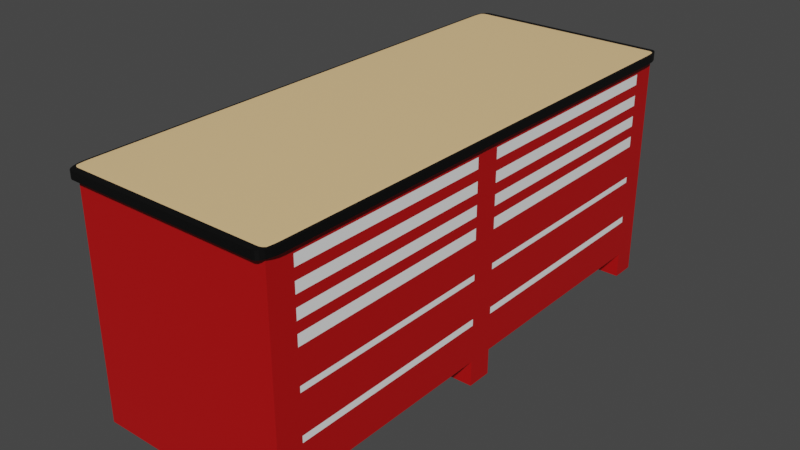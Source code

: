 # Source: Tool_Drawers.blend  (saved by Blender 3.1.7; exported with 4.5.12 LTS)
import bpy
from mathutils import Matrix  # noqa: F401  (used for matrix-valued properties, if any)

bpy.ops.wm.read_factory_settings(use_empty=True)
scene = bpy.context.scene
scene.name = 'Scene'

# ---- collections
col_collection = bpy.data.collections.new('Collection'); scene.collection.children.link(col_collection)

# ---- materials (node trees are filled in below, after node groups)
mat_material_001 = bpy.data.materials.new('Material.001')
mat_material_001.use_transparent_shadow = False
mat_material_002 = bpy.data.materials.new('Material.002')
mat_material_002.use_transparent_shadow = False
mat_material_003 = bpy.data.materials.new('Material.003')
mat_material_003.use_transparent_shadow = False
mat_material_004 = bpy.data.materials.new('Material.004')
mat_material_004.use_transparent_shadow = False

# ---- material node trees
mat_material_001.use_nodes = True; mat_material_001.node_tree.nodes.clear()
_N = mat_material_001.node_tree.nodes; _L = mat_material_001.node_tree.links
n0 = _N.new('ShaderNodeBsdfPrincipled'); n0.name = 'Principled BSDF'; n0.location = (10, 300)
n0.distribution = 'GGX'
n0.subsurface_method = 'RANDOM_WALK_SKIN'
n0.inputs[0].default_value = (0.4735, 0.002428, 0.003035, 1.0)
n0.inputs[3].default_value = 1.45
n0.inputs[27].default_value = (0.0, 0.0, 0.0, 1.0)
n0.inputs[28].default_value = 1.0
n1 = _N.new('ShaderNodeOutputMaterial'); n1.name = 'Material Output'; n1.location = (300, 300)
_L.new(n0.outputs[0], n1.inputs[0])
n1.is_active_output = True
mat_material_002.use_nodes = True; mat_material_002.node_tree.nodes.clear()
_N = mat_material_002.node_tree.nodes; _L = mat_material_002.node_tree.links
n0 = _N.new('ShaderNodeBsdfPrincipled'); n0.name = 'Principled BSDF'; n0.location = (10, 300)
n0.distribution = 'GGX'
n0.subsurface_method = 'RANDOM_WALK_SKIN'
n0.inputs[0].default_value = (1.0, 1.0, 1.0, 1.0)
n0.inputs[3].default_value = 1.45
n0.inputs[27].default_value = (0.0, 0.0, 0.0, 1.0)
n0.inputs[28].default_value = 1.0
n1 = _N.new('ShaderNodeOutputMaterial'); n1.name = 'Material Output'; n1.location = (300, 300)
_L.new(n0.outputs[0], n1.inputs[0])
n1.is_active_output = True
mat_material_003.use_nodes = True; mat_material_003.node_tree.nodes.clear()
_N = mat_material_003.node_tree.nodes; _L = mat_material_003.node_tree.links
n0 = _N.new('ShaderNodeBsdfPrincipled'); n0.name = 'Principled BSDF'; n0.location = (10, 300)
n0.distribution = 'GGX'
n0.subsurface_method = 'RANDOM_WALK_SKIN'
n0.inputs[0].default_value = (0.9301, 0.624, 0.3005, 1.0)
n0.inputs[3].default_value = 1.45
n0.inputs[27].default_value = (0.0, 0.0, 0.0, 1.0)
n0.inputs[28].default_value = 1.0
n1 = _N.new('ShaderNodeOutputMaterial'); n1.name = 'Material Output'; n1.location = (300, 300)
_L.new(n0.outputs[0], n1.inputs[0])
n1.is_active_output = True
mat_material_004.use_nodes = True; mat_material_004.node_tree.nodes.clear()
_N = mat_material_004.node_tree.nodes; _L = mat_material_004.node_tree.links
n0 = _N.new('ShaderNodeBsdfPrincipled'); n0.name = 'Principled BSDF'; n0.location = (10, 300)
n0.distribution = 'GGX'
n0.subsurface_method = 'RANDOM_WALK_SKIN'
n0.inputs[0].default_value = (0.0, 0.0, 0.0, 1.0)
n0.inputs[3].default_value = 1.45
n0.inputs[27].default_value = (0.0, 0.0, 0.0, 1.0)
n0.inputs[28].default_value = 1.0
n1 = _N.new('ShaderNodeOutputMaterial'); n1.name = 'Material Output'; n1.location = (300, 300)
_L.new(n0.outputs[0], n1.inputs[0])
n1.is_active_output = True

# ---- world
world_world = bpy.data.worlds.new('World'); scene.world = world_world
world_world.use_nodes = True; world_world.node_tree.nodes.clear()
_N = world_world.node_tree.nodes; _L = world_world.node_tree.links
n0 = _N.new('ShaderNodeOutputWorld'); n0.name = 'World Output'; n0.location = (300, 300)
n1 = _N.new('ShaderNodeBackground'); n1.name = 'Background'; n1.location = (10, 300)
n1.inputs[0].default_value = (0.05088, 0.05088, 0.05088, 1.0)
_L.new(n1.outputs[0], n0.inputs[0])
n0.is_active_output = True
world_world.color = (0.05088, 0.05088, 0.05088)
world_world.use_sun_shadow = False
world_world.sun_shadow_jitter_overblur = 0.0

# ---- meshes
me_cube_001 = bpy.data.meshes.new('Cube.001')
me_cube_001.from_pydata([(-1.0, -1.0, -1.0), (-1.0, -1.0, 1.0), (-1.0, 1.0, -1.0), (-1.0, 1.0, 1.0), (1.0, -1.0, -1.0), (1.0, -1.0, 1.0), (1.0, 1.0, -1.0), (1.0, 1.0, 1.0), (-1.0, -0.9, -1.0), (-1.0, -0.9, 1.0), (1.0, -0.9, -1.0), (1.0, -0.9, 1.0), (-1.0, 0.905, 1.0), (1.0, 0.905, -1.0), (-1.0, 0.905, -1.0), (1.0, 0.905, 1.0), (-1.0, -0.08775, -1.0), (1.0, -0.08775, 1.0), (-1.0, -0.08775, 1.0), (1.0, -0.08775, -1.0), (-1.0, 0.01152, 1.0), (1.0, 0.01152, -1.0), (-1.0, 0.01152, -1.0), (1.0, 0.01152, 1.0), (-1.0, -0.9, -1.248), (-1.0, -1.0, -1.248), (1.0, 1.0, -1.248), (-1.0, 1.0, -1.248), (1.0, 0.905, -1.248), (1.0, -1.0, -1.248), (1.0, -0.9, -1.248), (-1.0, 0.905, -1.248), (-1.0, 0.01152, -1.248), (-1.0, -0.08775, -1.248), (1.0, -0.08775, -1.248), (1.0, 0.01152, -1.248), (-1.0, -1.0, 0.2787), (-1.0, 1.0, 0.2787), (1.0, 1.0, 0.2787), (1.0, -1.0, 0.2787), (1.0, -0.9, 0.2787), (-1.0, -0.9, 0.2787), (1.0, 0.905, 0.2787), (-1.0, 0.905, 0.2787), (-1.0, -0.08775, 0.2787), (1.0, -0.08775, 0.2787), (1.0, 0.01152, 0.2787), (-1.0, 0.01152, 0.2787), (-1.0, 1.0, -0.1475), (-1.0, 1.0, -0.5738), (1.0, 1.0, -0.1475), (1.0, 1.0, -0.5738), (1.0, -1.0, -0.1475), (1.0, -1.0, -0.5738), (1.0, -0.9, -0.1475), (1.0, -0.9, -0.5738), (-1.0, -0.9, -0.1475), (-1.0, -0.9, -0.5738), (1.0, 0.905, -0.1475), (1.0, 0.905, -0.5738), (-1.0, 0.905, -0.1475), (-1.0, 0.905, -0.5738), (-1.0, -0.08775, -0.1475), (-1.0, -0.08775, -0.5738), (1.0, -0.08775, -0.1475), (1.0, -0.08775, -0.5738), (1.0, 0.01152, -0.1475), (1.0, 0.01152, -0.5738), (-1.0, 0.01152, -0.1475), (-1.0, 0.01152, -0.5738), (-1.0, -1.0, -0.5738), (-1.0, -1.0, -0.1475), (-1.0, 1.0, -0.2049), (1.0, 1.0, -0.2049), (1.0, -1.0, -0.2049), (1.0, -0.9, -0.2049), (-1.0, -0.9, -0.2049), (1.0, 0.905, -0.2049), (-1.0, 0.905, -0.2049), (-1.0, -0.08775, -0.2049), (1.0, -0.08775, -0.2049), (1.0, 0.01152, -0.2049), (-1.0, 0.01152, -0.2049), (-1.0, -1.0, -0.2049), (-1.0, 1.0, -0.6377), (1.0, 1.0, -0.6377), (1.0, -1.0, -0.6377), (1.0, -0.9, -0.6377), (-1.0, -0.9, -0.6377), (1.0, 0.905, -0.6377), (-1.0, 0.905, -0.6377), (-1.0, -0.08775, -0.6377), (1.0, -0.08775, -0.6377), (1.0, 0.01152, -0.6377), (-1.0, 0.01152, -0.6377), (-1.0, -1.0, -0.6377), (-1.0, -1.0, 0.3817), (-1.0, -1.0, 0.4848), (-1.0, -1.0, 0.5878), (-1.0, -1.0, 0.6909), (-1.0, -1.0, 0.7939), (-1.0, -1.0, 0.897), (-1.0, 1.0, 0.897), (-1.0, 1.0, 0.7939), (-1.0, 1.0, 0.6909), (-1.0, 1.0, 0.5878), (-1.0, 1.0, 0.4848), (-1.0, 1.0, 0.3817), (1.0, 1.0, 0.897), (1.0, 1.0, 0.7939), (1.0, 1.0, 0.6909), (1.0, 1.0, 0.5878), (1.0, 1.0, 0.4848), (1.0, 1.0, 0.3817), (1.0, -1.0, 0.897), (1.0, -1.0, 0.7939), (1.0, -1.0, 0.6909), (1.0, -1.0, 0.5878), (1.0, -1.0, 0.4848), (1.0, -1.0, 0.3817), (1.0, -0.9, 0.897), (1.0, -0.9, 0.7939), (1.0, -0.9, 0.6909), (1.0, -0.9, 0.5878), (1.0, -0.9, 0.4848), (1.0, -0.9, 0.3817), (-1.0, -0.9, 0.897), (-1.0, -0.9, 0.7939), (-1.0, -0.9, 0.6909), (-1.0, -0.9, 0.5878), (-1.0, -0.9, 0.4848), (-1.0, -0.9, 0.3817), (1.0, 0.905, 0.897), (1.0, 0.905, 0.7939), (1.0, 0.905, 0.6909), (1.0, 0.905, 0.5878), (1.0, 0.905, 0.4848), (1.0, 0.905, 0.3817), (-1.0, 0.905, 0.897), (-1.0, 0.905, 0.7939), (-1.0, 0.905, 0.6909), (-1.0, 0.905, 0.5878), (-1.0, 0.905, 0.4848), (-1.0, 0.905, 0.3817), (-1.0, -0.08775, 0.897), (-1.0, -0.08775, 0.7939), (-1.0, -0.08775, 0.6909), (-1.0, -0.08775, 0.5878), (-1.0, -0.08775, 0.4848), (-1.0, -0.08775, 0.3817), (1.0, -0.08775, 0.897), (1.0, -0.08775, 0.7939), (1.0, -0.08775, 0.6909), (1.0, -0.08775, 0.5878), (1.0, -0.08775, 0.4848), (1.0, -0.08775, 0.3817), (1.0, 0.01152, 0.897), (1.0, 0.01152, 0.7939), (1.0, 0.01152, 0.6909), (1.0, 0.01152, 0.5878), (1.0, 0.01152, 0.4848), (1.0, 0.01152, 0.3817), (-1.0, 0.01152, 0.897), (-1.0, 0.01152, 0.7939), (-1.0, 0.01152, 0.6909), (-1.0, 0.01152, 0.5878), (-1.0, 0.01152, 0.4848), (-1.0, 0.01152, 0.3817), (-1.0, -1.0, -0.04098), (-1.0, -1.0, 0.06557), (-1.0, -1.0, 0.1721), (-1.0, 1.0, 0.1721), (-1.0, 1.0, 0.06557), (-1.0, 1.0, -0.04098), (1.0, 1.0, 0.1721), (1.0, 1.0, 0.06557), (1.0, 1.0, -0.04098), (1.0, -1.0, 0.1721), (1.0, -1.0, 0.06557), (1.0, -1.0, -0.04098), (1.0, -0.9, 0.1721), (1.0, -0.9, 0.06557), (1.0, -0.9, -0.04098), (-1.0, -0.9, 0.1721), (-1.0, -0.9, 0.06557), (-1.0, -0.9, -0.04098), (1.0, 0.905, 0.1721), (1.0, 0.905, 0.06557), (1.0, 0.905, -0.04098), (-1.0, 0.905, 0.1721), (-1.0, 0.905, 0.06557), (-1.0, 0.905, -0.04098), (-1.0, -0.08775, 0.1721), (-1.0, -0.08775, 0.06557), (-1.0, -0.08775, -0.04098), (1.0, -0.08775, 0.1721), (1.0, -0.08775, 0.06557), (1.0, -0.08775, -0.04098), (1.0, 0.01152, 0.1721), (1.0, 0.01152, 0.06557), (1.0, 0.01152, -0.04098), (-1.0, 0.01152, 0.1721), (-1.0, 0.01152, 0.06557), (-1.0, 0.01152, -0.04098)], [], [(138, 12, 3, 102), (102, 3, 7, 108), (120, 11, 5, 114), (114, 5, 1, 101), (14, 2, 27, 31), (11, 9, 1, 5), (17, 18, 9, 11), (16, 19, 10, 8), (150, 17, 11, 120), (101, 1, 9, 126), (108, 7, 15, 132), (13, 14, 31, 28), (7, 3, 12, 15), (162, 20, 12, 138), (126, 9, 18, 144), (156, 23, 17, 150), (16, 22, 32, 33), (23, 20, 18, 17), (15, 12, 20, 23), (14, 13, 21, 22), (132, 15, 23, 156), (144, 18, 20, 162), (24, 30, 29, 25), (27, 26, 28, 31), (32, 35, 34, 33), (21, 19, 34, 35), (4, 0, 25, 29), (19, 16, 33, 34), (8, 10, 30, 24), (0, 8, 24, 25), (22, 21, 35, 32), (6, 13, 28, 26), (10, 4, 29, 30), (2, 6, 26, 27), (192, 44, 47, 201), (186, 42, 46, 198), (198, 46, 45, 195), (183, 41, 44, 192), (201, 47, 43, 189), (174, 38, 42, 186), (170, 36, 41, 183), (195, 45, 40, 180), (177, 39, 36, 170), (180, 40, 39, 177), (171, 37, 38, 174), (189, 43, 37, 171), (90, 61, 49, 84), (78, 60, 48, 72), (84, 49, 51, 85), (72, 48, 50, 73), (87, 55, 53, 86), (75, 54, 52, 74), (86, 53, 70, 95), (74, 52, 71, 83), (92, 65, 55, 87), (80, 64, 54, 75), (95, 70, 57, 88), (83, 71, 56, 76), (85, 51, 59, 89), (73, 50, 58, 77), (94, 69, 61, 90), (82, 68, 60, 78), (88, 57, 63, 91), (76, 56, 62, 79), (93, 67, 65, 92), (81, 66, 64, 80), (89, 59, 67, 93), (77, 58, 66, 81), (91, 63, 69, 94), (79, 62, 68, 82), (63, 79, 82, 69), (59, 77, 81, 67), (67, 81, 80, 65), (57, 76, 79, 63), (69, 82, 78, 61), (51, 73, 77, 59), (70, 83, 76, 57), (65, 80, 75, 55), (53, 74, 83, 70), (55, 75, 74, 53), (49, 72, 73, 51), (61, 78, 72, 49), (16, 91, 94, 22), (13, 89, 93, 21), (21, 93, 92, 19), (8, 88, 91, 16), (22, 94, 90, 14), (6, 85, 89, 13), (0, 95, 88, 8), (19, 92, 87, 10), (4, 86, 95, 0), (10, 87, 86, 4), (2, 84, 85, 6), (14, 90, 84, 2), (44, 149, 167, 47), (149, 148, 166, 167), (148, 147, 165, 166), (147, 146, 164, 165), (146, 145, 163, 164), (145, 144, 162, 163), (42, 137, 161, 46), (137, 136, 160, 161), (136, 135, 159, 160), (135, 134, 158, 159), (134, 133, 157, 158), (133, 132, 156, 157), (46, 161, 155, 45), (161, 160, 154, 155), (160, 159, 153, 154), (159, 158, 152, 153), (158, 157, 151, 152), (157, 156, 150, 151), (41, 131, 149, 44), (131, 130, 148, 149), (130, 129, 147, 148), (129, 128, 146, 147), (128, 127, 145, 146), (127, 126, 144, 145), (47, 167, 143, 43), (167, 166, 142, 143), (166, 165, 141, 142), (165, 164, 140, 141), (164, 163, 139, 140), (163, 162, 138, 139), (38, 113, 137, 42), (113, 112, 136, 137), (112, 111, 135, 136), (111, 110, 134, 135), (110, 109, 133, 134), (109, 108, 132, 133), (36, 96, 131, 41), (96, 97, 130, 131), (97, 98, 129, 130), (98, 99, 128, 129), (99, 100, 127, 128), (100, 101, 126, 127), (45, 155, 125, 40), (155, 154, 124, 125), (154, 153, 123, 124), (153, 152, 122, 123), (152, 151, 121, 122), (151, 150, 120, 121), (39, 119, 96, 36), (119, 118, 97, 96), (118, 117, 98, 97), (117, 116, 99, 98), (116, 115, 100, 99), (115, 114, 101, 100), (40, 125, 119, 39), (125, 124, 118, 119), (124, 123, 117, 118), (123, 122, 116, 117), (122, 121, 115, 116), (121, 120, 114, 115), (37, 107, 113, 38), (107, 106, 112, 113), (106, 105, 111, 112), (105, 104, 110, 111), (104, 103, 109, 110), (103, 102, 108, 109), (43, 143, 107, 37), (143, 142, 106, 107), (142, 141, 105, 106), (141, 140, 104, 105), (140, 139, 103, 104), (139, 138, 102, 103), (60, 191, 173, 48), (191, 190, 172, 173), (190, 189, 171, 172), (48, 173, 176, 50), (173, 172, 175, 176), (172, 171, 174, 175), (54, 182, 179, 52), (182, 181, 178, 179), (181, 180, 177, 178), (52, 179, 168, 71), (179, 178, 169, 168), (178, 177, 170, 169), (64, 197, 182, 54), (197, 196, 181, 182), (196, 195, 180, 181), (71, 168, 185, 56), (168, 169, 184, 185), (169, 170, 183, 184), (50, 176, 188, 58), (176, 175, 187, 188), (175, 174, 186, 187), (68, 203, 191, 60), (203, 202, 190, 191), (202, 201, 189, 190), (56, 185, 194, 62), (185, 184, 193, 194), (184, 183, 192, 193), (66, 200, 197, 64), (200, 199, 196, 197), (199, 198, 195, 196), (58, 188, 200, 66), (188, 187, 199, 200), (187, 186, 198, 199), (62, 194, 203, 68), (194, 193, 202, 203), (193, 192, 201, 202)])
me_cube_001.polygons.foreach_set('material_index', [0, 0, 0, 0, 0, 0, 0, 0, 0, 0, 0, 0, 0, 0, 0, 0, 0, 0, 0, 0, 0, 0, 0, 0, 0, 0, 0, 0, 0, 0, 0, 0, 0, 0, 0, 1, 0, 0, 0, 0, 0, 1, 0, 0, 0, 0, 0, 0, 0, 0, 0, 0, 0, 0, 1, 1, 0, 0, 0, 0, 0, 0, 0, 0, 0, 0, 1, 1, 0, 0, 0, 0, 0, 0, 0, 0, 0, 0, 0, 0, 0, 0, 0, 0, 0, 0, 0, 0, 0, 0, 0, 0, 0, 0, 0, 0, 0, 0, 0, 0, 0, 1, 0, 1, 0, 1, 0, 0, 0, 0, 0, 0, 0, 0, 0, 0, 0, 0, 0, 0, 0, 0, 0, 0, 0, 0, 0, 0, 0, 0, 0, 0, 0, 0, 0, 0, 0, 1, 0, 1, 0, 1, 0, 0, 0, 0, 0, 0, 0, 0, 0, 0, 0, 0, 0, 0, 0, 0, 0, 0, 0, 0, 0, 0, 0, 0, 0, 0, 0, 0, 0, 0, 0, 0, 0, 0, 0, 0, 0, 0, 0, 0, 0, 0, 0, 0, 0, 0, 0, 0, 0, 0, 0, 0, 0, 0, 0, 0, 0, 0, 0, 0])
_uv = me_cube_001.uv_layers.new(name='UVMap')
_uv.uv.foreach_set('vector', [0.6121, 0.2381, 0.625, 0.2381, 0.625, 0.25, 0.6121, 0.25, 0.6121, 0.25, 0.625, 0.25, 0.625, 0.5, 0.6121, 0.5, 0.6121, 0.7375, 0.625, 0.7375, 0.625, 0.75, 0.6121, 0.75, 0.6121, 0.75, 0.625, 0.75, 0.625, 1.0, 0.6121, 1.0, 0.375, 0.2381, 0.375, 0.25, 0.375, 0.25, 0.375, 0.2381, 0.625, 0.7375, 0.875, 0.7375, 0.875, 0.75, 0.625, 0.75, 0.625, 0.636, 0.875, 0.636, 0.875, 0.7375, 0.625, 0.7375, 0.125, 0.636, 0.375, 0.636, 0.375, 0.7375, 0.125, 0.7375, 0.6121, 0.636, 0.625, 0.636, 0.625, 0.7375, 0.6121, 0.7375, 0.6121, 0.0, 0.625, 0.0, 0.625, 0.0125, 0.6121, 0.0125, 0.6121, 0.5, 0.625, 0.5, 0.625, 0.5119, 0.6121, 0.5119, 0.375, 0.5119, 0.125, 0.5119, 0.125, 0.5119, 0.375, 0.5119, 0.625, 0.5, 0.875, 0.5, 0.875, 0.5119, 0.625, 0.5119, 0.6121, 0.1264, 0.625, 0.1264, 0.625, 0.2381, 0.6121, 0.2381, 0.6121, 0.0125, 0.625, 0.0125, 0.625, 0.114, 0.6121, 0.114, 0.6121, 0.6236, 0.625, 0.6236, 0.625, 0.636, 0.6121, 0.636, 0.375, 0.114, 0.375, 0.1264, 0.375, 0.1264, 0.375, 0.114, 0.625, 0.6236, 0.875, 0.6236, 0.875, 0.636, 0.625, 0.636, 0.625, 0.5119, 0.875, 0.5119, 0.875, 0.6236, 0.625, 0.6236, 0.125, 0.5119, 0.375, 0.5119, 0.375, 0.6236, 0.125, 0.6236, 0.6121, 0.5119, 0.625, 0.5119, 0.625, 0.6236, 0.6121, 0.6236, 0.6121, 0.114, 0.625, 0.114, 0.625, 0.1264, 0.6121, 0.1264, 0.125, 0.7375, 0.375, 0.7375, 0.375, 0.75, 0.125, 0.75, 0.125, 0.5, 0.375, 0.5, 0.375, 0.5119, 0.125, 0.5119, 0.125, 0.6236, 0.375, 0.6236, 0.375, 0.636, 0.125, 0.636, 0.375, 0.6236, 0.375, 0.636, 0.375, 0.636, 0.375, 0.6236, 0.375, 0.75, 0.375, 1.0, 0.375, 1.0, 0.375, 0.75, 0.375, 0.636, 0.125, 0.636, 0.125, 0.636, 0.375, 0.636, 0.125, 0.7375, 0.375, 0.7375, 0.375, 0.7375, 0.125, 0.7375, 0.375, 0.0, 0.375, 0.0125, 0.375, 0.0125, 0.375, 0.0, 0.125, 0.6236, 0.375, 0.6236, 0.375, 0.6236, 0.125, 0.6236, 0.375, 0.5, 0.375, 0.5119, 0.375, 0.5119, 0.375, 0.5, 0.375, 0.7375, 0.375, 0.75, 0.375, 0.75, 0.375, 0.7375, 0.375, 0.25, 0.375, 0.5, 0.375, 0.5, 0.375, 0.25, 0.5215, 0.114, 0.5348, 0.114, 0.5348, 0.1264, 0.5215, 0.1264, 0.5215, 0.5119, 0.5348, 0.5119, 0.5348, 0.6236, 0.5215, 0.6236, 0.5215, 0.6236, 0.5348, 0.6236, 0.5348, 0.636, 0.5215, 0.636, 0.5215, 0.0125, 0.5348, 0.0125, 0.5348, 0.114, 0.5215, 0.114, 0.5215, 0.1264, 0.5348, 0.1264, 0.5348, 0.2381, 0.5215, 0.2381, 0.5215, 0.5, 0.5348, 0.5, 0.5348, 0.5119, 0.5215, 0.5119, 0.5215, 0.0, 0.5348, 0.0, 0.5348, 0.0125, 0.5215, 0.0125, 0.5215, 0.636, 0.5348, 0.636, 0.5348, 0.7375, 0.5215, 0.7375, 0.5215, 0.75, 0.5348, 0.75, 0.5348, 1.0, 0.5215, 1.0, 0.5215, 0.7375, 0.5348, 0.7375, 0.5348, 0.75, 0.5215, 0.75, 0.5215, 0.25, 0.5348, 0.25, 0.5348, 0.5, 0.5215, 0.5, 0.5215, 0.2381, 0.5348, 0.2381, 0.5348, 0.25, 0.5215, 0.25, 0.4203, 0.2381, 0.4283, 0.2381, 0.4283, 0.25, 0.4203, 0.25, 0.4744, 0.2381, 0.4816, 0.2381, 0.4816, 0.25, 0.4744, 0.25, 0.4203, 0.25, 0.4283, 0.25, 0.4283, 0.5, 0.4203, 0.5, 0.4744, 0.25, 0.4816, 0.25, 0.4816, 0.5, 0.4744, 0.5, 0.4203, 0.7375, 0.4283, 0.7375, 0.4283, 0.75, 0.4203, 0.75, 0.4744, 0.7375, 0.4816, 0.7375, 0.4816, 0.75, 0.4744, 0.75, 0.4203, 0.75, 0.4283, 0.75, 0.4283, 1.0, 0.4203, 1.0, 0.4744, 0.75, 0.4816, 0.75, 0.4816, 1.0, 0.4744, 1.0, 0.4203, 0.636, 0.4283, 0.636, 0.4283, 0.7375, 0.4203, 0.7375, 0.4744, 0.636, 0.4816, 0.636, 0.4816, 0.7375, 0.4744, 0.7375, 0.4203, 0.0, 0.4283, 0.0, 0.4283, 0.0125, 0.4203, 0.0125, 0.4744, 0.0, 0.4816, 0.0, 0.4816, 0.0125, 0.4744, 0.0125, 0.4203, 0.5, 0.4283, 0.5, 0.4283, 0.5119, 0.4203, 0.5119, 0.4744, 0.5, 0.4816, 0.5, 0.4816, 0.5119, 0.4744, 0.5119, 0.4203, 0.1264, 0.4283, 0.1264, 0.4283, 0.2381, 0.4203, 0.2381, 0.4744, 0.1264, 0.4816, 0.1264, 0.4816, 0.2381, 0.4744, 0.2381, 0.4203, 0.0125, 0.4283, 0.0125, 0.4283, 0.114, 0.4203, 0.114, 0.4744, 0.0125, 0.4816, 0.0125, 0.4816, 0.114, 0.4744, 0.114, 0.4203, 0.6236, 0.4283, 0.6236, 0.4283, 0.636, 0.4203, 0.636, 0.4744, 0.6236, 0.4816, 0.6236, 0.4816, 0.636, 0.4744, 0.636, 0.4203, 0.5119, 0.4283, 0.5119, 0.4283, 0.6236, 0.4203, 0.6236, 0.4744, 0.5119, 0.4816, 0.5119, 0.4816, 0.6236, 0.4744, 0.6236, 0.4203, 0.114, 0.4283, 0.114, 0.4283, 0.1264, 0.4203, 0.1264, 0.4744, 0.114, 0.4816, 0.114, 0.4816, 0.1264, 0.4744, 0.1264, 0.4283, 0.114, 0.4744, 0.114, 0.4744, 0.1264, 0.4283, 0.1264, 0.4283, 0.5119, 0.4744, 0.5119, 0.4744, 0.6236, 0.4283, 0.6236, 0.4283, 0.6236, 0.4744, 0.6236, 0.4744, 0.636, 0.4283, 0.636, 0.4283, 0.0125, 0.4744, 0.0125, 0.4744, 0.114, 0.4283, 0.114, 0.4283, 0.1264, 0.4744, 0.1264, 0.4744, 0.2381, 0.4283, 0.2381, 0.4283, 0.5, 0.4744, 0.5, 0.4744, 0.5119, 0.4283, 0.5119, 0.4283, 0.0, 0.4744, 0.0, 0.4744, 0.0125, 0.4283, 0.0125, 0.4283, 0.636, 0.4744, 0.636, 0.4744, 0.7375, 0.4283, 0.7375, 0.4283, 0.75, 0.4744, 0.75, 0.4744, 1.0, 0.4283, 1.0, 0.4283, 0.7375, 0.4744, 0.7375, 0.4744, 0.75, 0.4283, 0.75, 0.4283, 0.25, 0.4744, 0.25, 0.4744, 0.5, 0.4283, 0.5, 0.4283, 0.2381, 0.4744, 0.2381, 0.4744, 0.25, 0.4283, 0.25, 0.375, 0.114, 0.4203, 0.114, 0.4203, 0.1264, 0.375, 0.1264, 0.375, 0.5119, 0.4203, 0.5119, 0.4203, 0.6236, 0.375, 0.6236, 0.375, 0.6236, 0.4203, 0.6236, 0.4203, 0.636, 0.375, 0.636, 0.375, 0.0125, 0.4203, 0.0125, 0.4203, 0.114, 0.375, 0.114, 0.375, 0.1264, 0.4203, 0.1264, 0.4203, 0.2381, 0.375, 0.2381, 0.375, 0.5, 0.4203, 0.5, 0.4203, 0.5119, 0.375, 0.5119, 0.375, 0.0, 0.4203, 0.0, 0.4203, 0.0125, 0.375, 0.0125, 0.375, 0.636, 0.4203, 0.636, 0.4203, 0.7375, 0.375, 0.7375, 0.375, 0.75, 0.4203, 0.75, 0.4203, 1.0, 0.375, 1.0, 0.375, 0.7375, 0.4203, 0.7375, 0.4203, 0.75, 0.375, 0.75, 0.375, 0.25, 0.4203, 0.25, 0.4203, 0.5, 0.375, 0.5, 0.375, 0.2381, 0.4203, 0.2381, 0.4203, 0.25, 0.375, 0.25, 0.5348, 0.114, 0.5477, 0.114, 0.5477, 0.1264, 0.5348, 0.1264, 0.5477, 0.114, 0.5606, 0.114, 0.5606, 0.1264, 0.5477, 0.1264, 0.5606, 0.114, 0.5735, 0.114, 0.5735, 0.1264, 0.5606, 0.1264, 0.5735, 0.114, 0.5864, 0.114, 0.5864, 0.1264, 0.5735, 0.1264, 0.5864, 0.114, 0.5992, 0.114, 0.5992, 0.1264, 0.5864, 0.1264, 0.5992, 0.114, 0.6121, 0.114, 0.6121, 0.1264, 0.5992, 0.1264, 0.5348, 0.5119, 0.5477, 0.5119, 0.5477, 0.6236, 0.5348, 0.6236, 0.5477, 0.5119, 0.5606, 0.5119, 0.5606, 0.6236, 0.5477, 0.6236, 0.5606, 0.5119, 0.5735, 0.5119, 0.5735, 0.6236, 0.5606, 0.6236, 0.5735, 0.5119, 0.5864, 0.5119, 0.5864, 0.6236, 0.5735, 0.6236, 0.5864, 0.5119, 0.5992, 0.5119, 0.5992, 0.6236, 0.5864, 0.6236, 0.5992, 0.5119, 0.6121, 0.5119, 0.6121, 0.6236, 0.5992, 0.6236, 0.5348, 0.6236, 0.5477, 0.6236, 0.5477, 0.636, 0.5348, 0.636, 0.5477, 0.6236, 0.5606, 0.6236, 0.5606, 0.636, 0.5477, 0.636, 0.5606, 0.6236, 0.5735, 0.6236, 0.5735, 0.636, 0.5606, 0.636, 0.5735, 0.6236, 0.5864, 0.6236, 0.5864, 0.636, 0.5735, 0.636, 0.5864, 0.6236, 0.5992, 0.6236, 0.5992, 0.636, 0.5864, 0.636, 0.5992, 0.6236, 0.6121, 0.6236, 0.6121, 0.636, 0.5992, 0.636, 0.5348, 0.0125, 0.5477, 0.0125, 0.5477, 0.114, 0.5348, 0.114, 0.5477, 0.0125, 0.5606, 0.0125, 0.5606, 0.114, 0.5477, 0.114, 0.5606, 0.0125, 0.5735, 0.0125, 0.5735, 0.114, 0.5606, 0.114, 0.5735, 0.0125, 0.5864, 0.0125, 0.5864, 0.114, 0.5735, 0.114, 0.5864, 0.0125, 0.5992, 0.0125, 0.5992, 0.114, 0.5864, 0.114, 0.5992, 0.0125, 0.6121, 0.0125, 0.6121, 0.114, 0.5992, 0.114, 0.5348, 0.1264, 0.5477, 0.1264, 0.5477, 0.2381, 0.5348, 0.2381, 0.5477, 0.1264, 0.5606, 0.1264, 0.5606, 0.2381, 0.5477, 0.2381, 0.5606, 0.1264, 0.5735, 0.1264, 0.5735, 0.2381, 0.5606, 0.2381, 0.5735, 0.1264, 0.5864, 0.1264, 0.5864, 0.2381, 0.5735, 0.2381, 0.5864, 0.1264, 0.5992, 0.1264, 0.5992, 0.2381, 0.5864, 0.2381, 0.5992, 0.1264, 0.6121, 0.1264, 0.6121, 0.2381, 0.5992, 0.2381, 0.5348, 0.5, 0.5477, 0.5, 0.5477, 0.5119, 0.5348, 0.5119, 0.5477, 0.5, 0.5606, 0.5, 0.5606, 0.5119, 0.5477, 0.5119, 0.5606, 0.5, 0.5735, 0.5, 0.5735, 0.5119, 0.5606, 0.5119, 0.5735, 0.5, 0.5864, 0.5, 0.5864, 0.5119, 0.5735, 0.5119, 0.5864, 0.5, 0.5992, 0.5, 0.5992, 0.5119, 0.5864, 0.5119, 0.5992, 0.5, 0.6121, 0.5, 0.6121, 0.5119, 0.5992, 0.5119, 0.5348, 0.0, 0.5477, 0.0, 0.5477, 0.0125, 0.5348, 0.0125, 0.5477, 0.0, 0.5606, 0.0, 0.5606, 0.0125, 0.5477, 0.0125, 0.5606, 0.0, 0.5735, 0.0, 0.5735, 0.0125, 0.5606, 0.0125, 0.5735, 0.0, 0.5864, 0.0, 0.5864, 0.0125, 0.5735, 0.0125, 0.5864, 0.0, 0.5992, 0.0, 0.5992, 0.0125, 0.5864, 0.0125, 0.5992, 0.0, 0.6121, 0.0, 0.6121, 0.0125, 0.5992, 0.0125, 0.5348, 0.636, 0.5477, 0.636, 0.5477, 0.7375, 0.5348, 0.7375, 0.5477, 0.636, 0.5606, 0.636, 0.5606, 0.7375, 0.5477, 0.7375, 0.5606, 0.636, 0.5735, 0.636, 0.5735, 0.7375, 0.5606, 0.7375, 0.5735, 0.636, 0.5864, 0.636, 0.5864, 0.7375, 0.5735, 0.7375, 0.5864, 0.636, 0.5992, 0.636, 0.5992, 0.7375, 0.5864, 0.7375, 0.5992, 0.636, 0.6121, 0.636, 0.6121, 0.7375, 0.5992, 0.7375, 0.5348, 0.75, 0.5477, 0.75, 0.5477, 1.0, 0.5348, 1.0, 0.5477, 0.75, 0.5606, 0.75, 0.5606, 1.0, 0.5477, 1.0, 0.5606, 0.75, 0.5735, 0.75, 0.5735, 1.0, 0.5606, 1.0, 0.5735, 0.75, 0.5864, 0.75, 0.5864, 1.0, 0.5735, 1.0, 0.5864, 0.75, 0.5992, 0.75, 0.5992, 1.0, 0.5864, 1.0, 0.5992, 0.75, 0.6121, 0.75, 0.6121, 1.0, 0.5992, 1.0, 0.5348, 0.7375, 0.5477, 0.7375, 0.5477, 0.75, 0.5348, 0.75, 0.5477, 0.7375, 0.5606, 0.7375, 0.5606, 0.75, 0.5477, 0.75, 0.5606, 0.7375, 0.5735, 0.7375, 0.5735, 0.75, 0.5606, 0.75, 0.5735, 0.7375, 0.5864, 0.7375, 0.5864, 0.75, 0.5735, 0.75, 0.5864, 0.7375, 0.5992, 0.7375, 0.5992, 0.75, 0.5864, 0.75, 0.5992, 0.7375, 0.6121, 0.7375, 0.6121, 0.75, 0.5992, 0.75, 0.5348, 0.25, 0.5477, 0.25, 0.5477, 0.5, 0.5348, 0.5, 0.5477, 0.25, 0.5606, 0.25, 0.5606, 0.5, 0.5477, 0.5, 0.5606, 0.25, 0.5735, 0.25, 0.5735, 0.5, 0.5606, 0.5, 0.5735, 0.25, 0.5864, 0.25, 0.5864, 0.5, 0.5735, 0.5, 0.5864, 0.25, 0.5992, 0.25, 0.5992, 0.5, 0.5864, 0.5, 0.5992, 0.25, 0.6121, 0.25, 0.6121, 0.5, 0.5992, 0.5, 0.5348, 0.2381, 0.5477, 0.2381, 0.5477, 0.25, 0.5348, 0.25, 0.5477, 0.2381, 0.5606, 0.2381, 0.5606, 0.25, 0.5477, 0.25, 0.5606, 0.2381, 0.5735, 0.2381, 0.5735, 0.25, 0.5606, 0.25, 0.5735, 0.2381, 0.5864, 0.2381, 0.5864, 0.25, 0.5735, 0.25, 0.5864, 0.2381, 0.5992, 0.2381, 0.5992, 0.25, 0.5864, 0.25, 0.5992, 0.2381, 0.6121, 0.2381, 0.6121, 0.25, 0.5992, 0.25, 0.4816, 0.2381, 0.4949, 0.2381, 0.4949, 0.25, 0.4816, 0.25, 0.4949, 0.2381, 0.5082, 0.2381, 0.5082, 0.25, 0.4949, 0.25, 0.5082, 0.2381, 0.5215, 0.2381, 0.5215, 0.25, 0.5082, 0.25, 0.4816, 0.25, 0.4949, 0.25, 0.4949, 0.5, 0.4816, 0.5, 0.4949, 0.25, 0.5082, 0.25, 0.5082, 0.5, 0.4949, 0.5, 0.5082, 0.25, 0.5215, 0.25, 0.5215, 0.5, 0.5082, 0.5, 0.4816, 0.7375, 0.4949, 0.7375, 0.4949, 0.75, 0.4816, 0.75, 0.4949, 0.7375, 0.5082, 0.7375, 0.5082, 0.75, 0.4949, 0.75, 0.5082, 0.7375, 0.5215, 0.7375, 0.5215, 0.75, 0.5082, 0.75, 0.4816, 0.75, 0.4949, 0.75, 0.4949, 1.0, 0.4816, 1.0, 0.4949, 0.75, 0.5082, 0.75, 0.5082, 1.0, 0.4949, 1.0, 0.5082, 0.75, 0.5215, 0.75, 0.5215, 1.0, 0.5082, 1.0, 0.4816, 0.636, 0.4949, 0.636, 0.4949, 0.7375, 0.4816, 0.7375, 0.4949, 0.636, 0.5082, 0.636, 0.5082, 0.7375, 0.4949, 0.7375, 0.5082, 0.636, 0.5215, 0.636, 0.5215, 0.7375, 0.5082, 0.7375, 0.4816, 0.0, 0.4949, 0.0, 0.4949, 0.0125, 0.4816, 0.0125, 0.4949, 0.0, 0.5082, 0.0, 0.5082, 0.0125, 0.4949, 0.0125, 0.5082, 0.0, 0.5215, 0.0, 0.5215, 0.0125, 0.5082, 0.0125, 0.4816, 0.5, 0.4949, 0.5, 0.4949, 0.5119, 0.4816, 0.5119, 0.4949, 0.5, 0.5082, 0.5, 0.5082, 0.5119, 0.4949, 0.5119, 0.5082, 0.5, 0.5215, 0.5, 0.5215, 0.5119, 0.5082, 0.5119, 0.4816, 0.1264, 0.4949, 0.1264, 0.4949, 0.2381, 0.4816, 0.2381, 0.4949, 0.1264, 0.5082, 0.1264, 0.5082, 0.2381, 0.4949, 0.2381, 0.5082, 0.1264, 0.5215, 0.1264, 0.5215, 0.2381, 0.5082, 0.2381, 0.4816, 0.0125, 0.4949, 0.0125, 0.4949, 0.114, 0.4816, 0.114, 0.4949, 0.0125, 0.5082, 0.0125, 0.5082, 0.114, 0.4949, 0.114, 0.5082, 0.0125, 0.5215, 0.0125, 0.5215, 0.114, 0.5082, 0.114, 0.4816, 0.6236, 0.4949, 0.6236, 0.4949, 0.636, 0.4816, 0.636, 0.4949, 0.6236, 0.5082, 0.6236, 0.5082, 0.636, 0.4949, 0.636, 0.5082, 0.6236, 0.5215, 0.6236, 0.5215, 0.636, 0.5082, 0.636, 0.4816, 0.5119, 0.4949, 0.5119, 0.4949, 0.6236, 0.4816, 0.6236, 0.4949, 0.5119, 0.5082, 0.5119, 0.5082, 0.6236, 0.4949, 0.6236, 0.5082, 0.5119, 0.5215, 0.5119, 0.5215, 0.6236, 0.5082, 0.6236, 0.4816, 0.114, 0.4949, 0.114, 0.4949, 0.1264, 0.4816, 0.1264, 0.4949, 0.114, 0.5082, 0.114, 0.5082, 0.1264, 0.4949, 0.1264, 0.5082, 0.114, 0.5215, 0.114, 0.5215, 0.1264, 0.5082, 0.1264])
me_cube_001.materials.append(mat_material_001)
me_cube_001.materials.append(mat_material_002)
me_cube_001.use_remesh_fix_poles = True
me_cube_001.use_remesh_preserve_attributes = False
me_cube_001.update()
me_cube_002 = bpy.data.meshes.new('Cube.002')
me_cube_002.from_pydata([(-1.0, -1.0, -1.0), (-1.0, -1.0, 1.0), (-1.0, 1.0, -1.0), (-1.0, 1.0, 1.0), (1.0, -1.0, -1.0), (1.0, -1.0, 1.0), (1.0, 1.0, -1.0), (1.0, 1.0, 1.0)], [], [(0, 1, 3, 2), (2, 3, 7, 6), (6, 7, 5, 4), (4, 5, 1, 0), (2, 6, 4, 0), (7, 3, 1, 5)])
me_cube_002.polygons.foreach_set('material_index', [1, 1, 1, 1, 0, 0])
_uv = me_cube_002.uv_layers.new(name='UVMap')
_uv.uv.foreach_set('vector', [0.375, 0.0, 0.625, 0.0, 0.625, 0.25, 0.375, 0.25, 0.375, 0.25, 0.625, 0.25, 0.625, 0.5, 0.375, 0.5, 0.375, 0.5, 0.625, 0.5, 0.625, 0.75, 0.375, 0.75, 0.375, 0.75, 0.625, 0.75, 0.625, 1.0, 0.375, 1.0, 0.125, 0.5, 0.375, 0.5, 0.375, 0.75, 0.125, 0.75, 0.625, 0.5, 0.875, 0.5, 0.875, 0.75, 0.625, 0.75])
me_cube_002.materials.append(mat_material_003)
me_cube_002.materials.append(mat_material_004)
me_cube_002.use_remesh_fix_poles = True
me_cube_002.use_remesh_preserve_attributes = False
me_cube_002.update()

# ---- objects
ob_cube = bpy.data.objects.new('Cube', me_cube_001)
ob_cube_001 = bpy.data.objects.new('Cube.001', me_cube_002)

# ---- transforms, parenting, visibility, modifiers, constraints
ob_cube.location = (0.0, 0.0, 0.4987)
ob_cube.scale = (0.3379, 0.8663, 0.347)
ob_cube_001.location = (0.0, 0.0, 0.8497)
ob_cube_001.scale = (0.3542, 0.8942, 0.01391)
_m = ob_cube_001.modifiers.new('Bevel', 'BEVEL')
_m.width = 0.08
_m.width_pct = 0.08
_m.segments = 6

# ---- collection membership
col_collection.objects.link(ob_cube)
col_collection.objects.link(ob_cube_001)

# ---- scene / render settings (as saved in the file)
scene.frame_start = 1; scene.frame_end = 250; scene.frame_set(1)
scene.render.engine = 'BLENDER_EEVEE_NEXT'
scene.cycles.sampling_pattern = 'TABULATED_SOBOL'
scene.cycles.use_light_tree = False
scene.view_settings.view_transform = 'Filmic'
bpy.context.view_layer.update()

# ---- added for rendering (the .blend has no active camera and no usable light): camera, sun
cam_auto = bpy.data.cameras.new('AutoCamera')
cam_auto.lens = 50.0
cam_auto.sensor_width = 36.0
cam_auto.clip_end = 1000.0
ob_auto_camera = bpy.data.objects.new('AutoCamera', cam_auto)
scene.collection.objects.link(ob_auto_camera)
ob_auto_camera.location = (1.92689, -2.31227, 2.00614)
ob_auto_camera.rotation_euler = (1.09748, -7.21219e-08, 0.694738)
scene.camera = ob_auto_camera
light_auto_sun = bpy.data.lights.new('AutoSun', 'SUN')
light_auto_sun.energy = 3.0
light_auto_sun.angle = 0.0523599
ob_auto_sun = bpy.data.objects.new('AutoSun', light_auto_sun)
scene.collection.objects.link(ob_auto_sun)
ob_auto_sun.rotation_euler = (0.872665, 0.174533, 0.523599)
bpy.context.view_layer.update()

